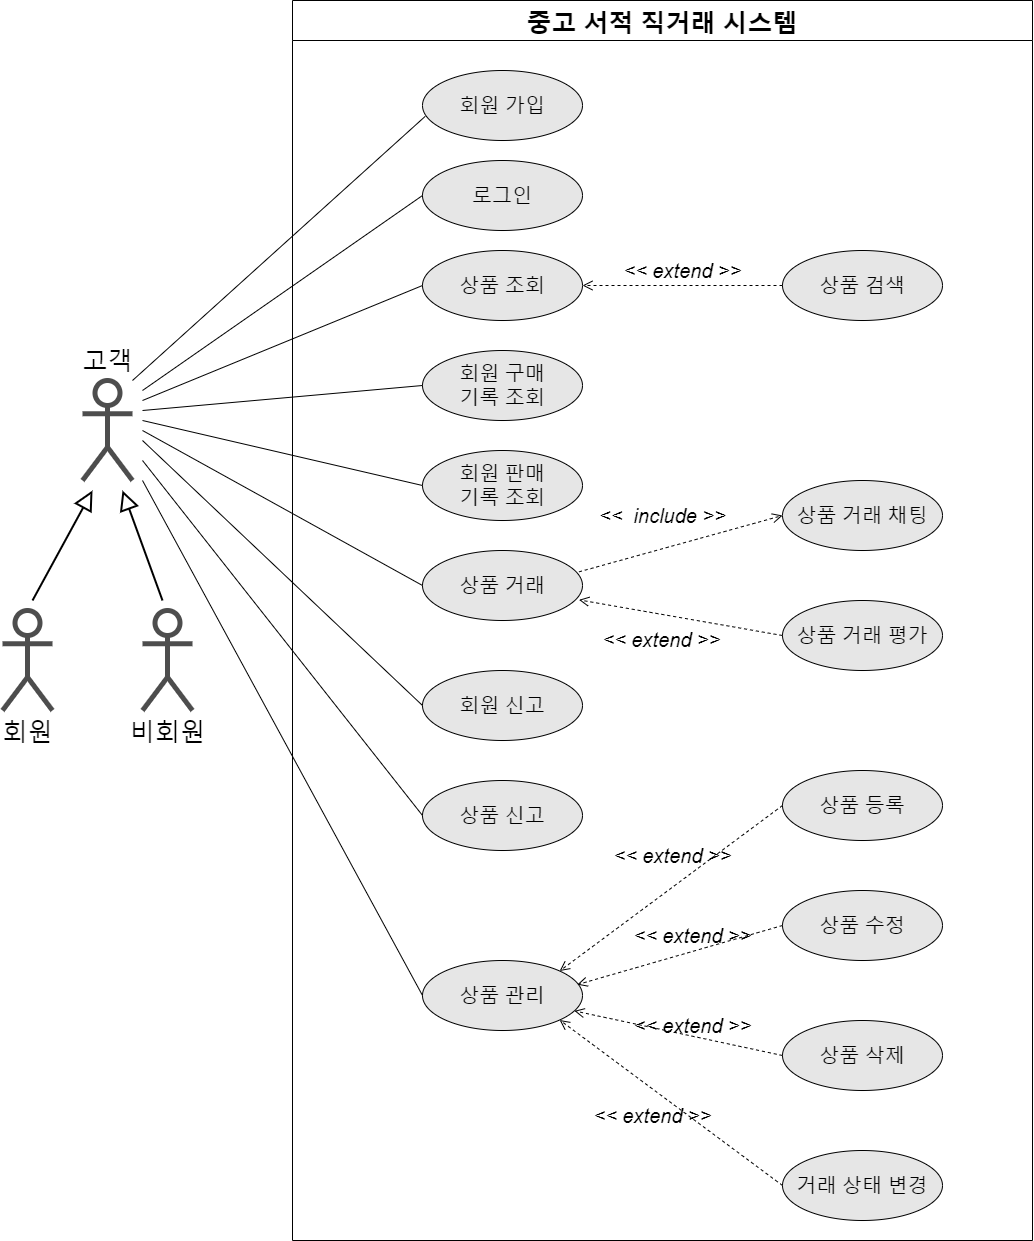

The diagram above was exported from draw.io. Its source (the exported page's mxGraphModel, read from the mxfile embedded in the PNG):
<mxGraphModel dx="1409" dy="2021" grid="1" gridSize="10" guides="1" tooltips="1" connect="1" arrows="1" fold="1" page="1" pageScale="1" pageWidth="1600" pageHeight="900" math="0" shadow="0">
  <root>
    <mxCell id="0" />
    <mxCell id="1" parent="0" />
    <mxCell id="GLYF5EOWl6FZgbtLDoSU-1" value="" style="shape=umlActor;verticalLabelPosition=bottom;verticalAlign=top;html=1;outlineConnect=0;fontSize=20;strokeWidth=5;strokeColor=#4D4D4D;" parent="1" vertex="1">
      <mxGeometry x="100" y="-470" width="50" height="100" as="geometry" />
    </mxCell>
    <mxCell id="GLYF5EOWl6FZgbtLDoSU-5" value="&lt;font style=&quot;font-size: 25px&quot;&gt;회원&lt;/font&gt;" style="shape=umlActor;verticalLabelPosition=bottom;verticalAlign=top;html=1;outlineConnect=0;fontSize=20;strokeWidth=5;strokeColor=#4D4D4D;" parent="1" vertex="1">
      <mxGeometry x="20" y="-240" width="50" height="100" as="geometry" />
    </mxCell>
    <mxCell id="cWWtNT6hCsrVDnvBHStr-2" value="&lt;font style=&quot;font-size: 25px&quot;&gt;비회원&lt;/font&gt;" style="shape=umlActor;verticalLabelPosition=bottom;verticalAlign=top;html=1;outlineConnect=0;fontSize=20;strokeWidth=5;strokeColor=#4D4D4D;" parent="1" vertex="1">
      <mxGeometry x="160" y="-240" width="50" height="100" as="geometry" />
    </mxCell>
    <mxCell id="cWWtNT6hCsrVDnvBHStr-5" value="&lt;font style=&quot;font-size: 25px&quot;&gt;고객&lt;/font&gt;" style="text;html=1;align=center;verticalAlign=middle;resizable=0;points=[];autosize=1;strokeColor=none;fillColor=none;" parent="1" vertex="1">
      <mxGeometry x="90" y="-500" width="70" height="20" as="geometry" />
    </mxCell>
    <mxCell id="cWWtNT6hCsrVDnvBHStr-18" value="중고 서적 직거래 시스템" style="swimlane;fontSize=25;startSize=40;" parent="1" vertex="1">
      <mxGeometry x="310" y="-850" width="740" height="1240" as="geometry" />
    </mxCell>
    <mxCell id="GLYF5EOWl6FZgbtLDoSU-2" value="&lt;font style=&quot;font-size: 20px&quot;&gt;회원 가입&lt;/font&gt;" style="ellipse;whiteSpace=wrap;html=1;fillColor=#E6E6E6;" parent="cWWtNT6hCsrVDnvBHStr-18" vertex="1">
      <mxGeometry x="130" y="70" width="160" height="70" as="geometry" />
    </mxCell>
    <mxCell id="GLYF5EOWl6FZgbtLDoSU-3" value="&lt;span style=&quot;font-size: 20px&quot;&gt;상품 조회&lt;/span&gt;" style="ellipse;whiteSpace=wrap;html=1;fillColor=#E6E6E6;" parent="cWWtNT6hCsrVDnvBHStr-18" vertex="1">
      <mxGeometry x="130" y="250" width="160" height="70" as="geometry" />
    </mxCell>
    <mxCell id="GLYF5EOWl6FZgbtLDoSU-4" value="&lt;span style=&quot;font-size: 20px&quot;&gt;상품 검색&lt;/span&gt;" style="ellipse;whiteSpace=wrap;html=1;fillColor=#E6E6E6;" parent="cWWtNT6hCsrVDnvBHStr-18" vertex="1">
      <mxGeometry x="490" y="250" width="160" height="70" as="geometry" />
    </mxCell>
    <mxCell id="GLYF5EOWl6FZgbtLDoSU-6" value="&lt;font style=&quot;font-size: 20px&quot;&gt;상품 등록&lt;/font&gt;" style="ellipse;whiteSpace=wrap;html=1;fillColor=#E6E6E6;" parent="cWWtNT6hCsrVDnvBHStr-18" vertex="1">
      <mxGeometry x="490" y="770" width="160" height="70" as="geometry" />
    </mxCell>
    <mxCell id="GLYF5EOWl6FZgbtLDoSU-7" value="&lt;span style=&quot;font-size: 20px;&quot;&gt;상품 거래&lt;/span&gt;" style="ellipse;whiteSpace=wrap;html=1;fillColor=#E6E6E6;" parent="cWWtNT6hCsrVDnvBHStr-18" vertex="1">
      <mxGeometry x="130" y="550" width="160" height="70" as="geometry" />
    </mxCell>
    <mxCell id="GLYF5EOWl6FZgbtLDoSU-8" value="&lt;span style=&quot;font-size: 20px&quot;&gt;회원 구매&lt;br&gt;기록 조회&lt;/span&gt;" style="ellipse;whiteSpace=wrap;html=1;fillColor=#E6E6E6;" parent="cWWtNT6hCsrVDnvBHStr-18" vertex="1">
      <mxGeometry x="130" y="350" width="160" height="70" as="geometry" />
    </mxCell>
    <mxCell id="GLYF5EOWl6FZgbtLDoSU-9" value="&lt;font style=&quot;font-size: 20px&quot;&gt;상품 수정&lt;/font&gt;" style="ellipse;whiteSpace=wrap;html=1;fillColor=#E6E6E6;" parent="cWWtNT6hCsrVDnvBHStr-18" vertex="1">
      <mxGeometry x="490" y="890" width="160" height="70" as="geometry" />
    </mxCell>
    <mxCell id="GLYF5EOWl6FZgbtLDoSU-10" value="&lt;font style=&quot;font-size: 20px&quot;&gt;상품 삭제&lt;/font&gt;" style="ellipse;whiteSpace=wrap;html=1;fillColor=#E6E6E6;" parent="cWWtNT6hCsrVDnvBHStr-18" vertex="1">
      <mxGeometry x="490" y="1020" width="160" height="70" as="geometry" />
    </mxCell>
    <mxCell id="GLYF5EOWl6FZgbtLDoSU-15" value="&lt;font style=&quot;font-size: 20px&quot;&gt;거래 상태 변경&lt;/font&gt;" style="ellipse;whiteSpace=wrap;html=1;fillColor=#E6E6E6;" parent="cWWtNT6hCsrVDnvBHStr-18" vertex="1">
      <mxGeometry x="490" y="1150" width="160" height="70" as="geometry" />
    </mxCell>
    <mxCell id="GLYF5EOWl6FZgbtLDoSU-16" value="&lt;span style=&quot;font-size: 20px&quot;&gt;상품 거래 평가&lt;/span&gt;" style="ellipse;whiteSpace=wrap;html=1;fillColor=#E6E6E6;" parent="cWWtNT6hCsrVDnvBHStr-18" vertex="1">
      <mxGeometry x="490" y="600" width="160" height="70" as="geometry" />
    </mxCell>
    <mxCell id="GLYF5EOWl6FZgbtLDoSU-18" value="&lt;span style=&quot;font-size: 20px&quot;&gt;회원 신고&lt;br&gt;&lt;/span&gt;" style="ellipse;whiteSpace=wrap;html=1;fillColor=#E6E6E6;" parent="cWWtNT6hCsrVDnvBHStr-18" vertex="1">
      <mxGeometry x="130" y="670" width="160" height="70" as="geometry" />
    </mxCell>
    <mxCell id="GLYF5EOWl6FZgbtLDoSU-19" value="&lt;span style=&quot;font-size: 20px&quot;&gt;상품 신고&lt;br&gt;&lt;/span&gt;" style="ellipse;whiteSpace=wrap;html=1;fillColor=#E6E6E6;" parent="cWWtNT6hCsrVDnvBHStr-18" vertex="1">
      <mxGeometry x="130" y="780" width="160" height="70" as="geometry" />
    </mxCell>
    <mxCell id="cWWtNT6hCsrVDnvBHStr-6" value="&lt;span style=&quot;font-size: 20px&quot;&gt;회원 판매&lt;br&gt;기록 조회&lt;/span&gt;" style="ellipse;whiteSpace=wrap;html=1;fillColor=#E6E6E6;" parent="cWWtNT6hCsrVDnvBHStr-18" vertex="1">
      <mxGeometry x="130" y="450" width="160" height="70" as="geometry" />
    </mxCell>
    <mxCell id="cWWtNT6hCsrVDnvBHStr-7" value="&lt;font style=&quot;font-size: 20px&quot;&gt;로그인&lt;/font&gt;" style="ellipse;whiteSpace=wrap;html=1;fillColor=#E6E6E6;" parent="cWWtNT6hCsrVDnvBHStr-18" vertex="1">
      <mxGeometry x="130" y="160" width="160" height="70" as="geometry" />
    </mxCell>
    <mxCell id="cWWtNT6hCsrVDnvBHStr-11" value="&lt;span style=&quot;font-size: 20px&quot;&gt;상품 관리&lt;br&gt;&lt;/span&gt;" style="ellipse;whiteSpace=wrap;html=1;fillColor=#E6E6E6;" parent="cWWtNT6hCsrVDnvBHStr-18" vertex="1">
      <mxGeometry x="130" y="960" width="160" height="70" as="geometry" />
    </mxCell>
    <mxCell id="VBveLkaBPWyioy_s5nIZ-5" value="&lt;i&gt;&lt;font style=&quot;font-size: 20px;&quot;&gt;&amp;lt;&amp;lt; extend &amp;gt;&amp;gt;&lt;/font&gt;&lt;/i&gt;" style="html=1;verticalAlign=bottom;endArrow=open;dashed=1;endSize=8;rounded=0;exitX=0;exitY=0.5;exitDx=0;exitDy=0;entryX=1;entryY=0.5;entryDx=0;entryDy=0;" parent="cWWtNT6hCsrVDnvBHStr-18" source="GLYF5EOWl6FZgbtLDoSU-4" target="GLYF5EOWl6FZgbtLDoSU-3" edge="1">
      <mxGeometry relative="1" as="geometry">
        <mxPoint x="330" y="350" as="sourcePoint" />
        <mxPoint x="250" y="350" as="targetPoint" />
      </mxGeometry>
    </mxCell>
    <mxCell id="VBveLkaBPWyioy_s5nIZ-7" value="&lt;span style=&quot;font-size: 20px&quot;&gt;상품 거래 채팅&lt;/span&gt;" style="ellipse;whiteSpace=wrap;html=1;fillColor=#E6E6E6;" parent="cWWtNT6hCsrVDnvBHStr-18" vertex="1">
      <mxGeometry x="490" y="480" width="160" height="70" as="geometry" />
    </mxCell>
    <mxCell id="VBveLkaBPWyioy_s5nIZ-10" value="&lt;i&gt;&lt;font style=&quot;font-size: 20px;&quot;&gt;&amp;lt;&amp;lt; extend &amp;gt;&amp;gt;&lt;/font&gt;&lt;/i&gt;" style="html=1;verticalAlign=bottom;endArrow=open;dashed=1;endSize=8;rounded=0;exitX=0;exitY=0.5;exitDx=0;exitDy=0;entryX=0.978;entryY=0.705;entryDx=0;entryDy=0;entryPerimeter=0;" parent="cWWtNT6hCsrVDnvBHStr-18" source="GLYF5EOWl6FZgbtLDoSU-16" target="GLYF5EOWl6FZgbtLDoSU-7" edge="1">
      <mxGeometry x="0.1268" y="40" relative="1" as="geometry">
        <mxPoint x="410.000000000005" y="804.4100000000001" as="sourcePoint" />
        <mxPoint x="210" y="804.4100000000001" as="targetPoint" />
        <mxPoint as="offset" />
      </mxGeometry>
    </mxCell>
    <mxCell id="VBveLkaBPWyioy_s5nIZ-11" value="&lt;i&gt;&lt;font style=&quot;font-size: 20px;&quot;&gt;&amp;lt;&amp;lt;&amp;nbsp; include &amp;gt;&amp;gt;&lt;/font&gt;&lt;/i&gt;" style="html=1;verticalAlign=bottom;endArrow=open;dashed=1;endSize=8;rounded=0;exitX=0.978;exitY=0.305;exitDx=0;exitDy=0;entryX=0;entryY=0.5;entryDx=0;entryDy=0;exitPerimeter=0;" parent="cWWtNT6hCsrVDnvBHStr-18" source="GLYF5EOWl6FZgbtLDoSU-7" target="VBveLkaBPWyioy_s5nIZ-7" edge="1">
      <mxGeometry x="-0.1332" y="18" relative="1" as="geometry">
        <mxPoint x="380.000000000005" y="664.9799999999998" as="sourcePoint" />
        <mxPoint x="237.28602634901836" y="610.0008053547281" as="targetPoint" />
        <mxPoint as="offset" />
      </mxGeometry>
    </mxCell>
    <mxCell id="VBveLkaBPWyioy_s5nIZ-15" value="&lt;i&gt;&lt;font style=&quot;font-size: 20px;&quot;&gt;&amp;lt;&amp;lt; extend &amp;gt;&amp;gt;&lt;/font&gt;&lt;/i&gt;" style="html=1;verticalAlign=bottom;endArrow=open;dashed=1;endSize=8;rounded=0;exitX=0;exitY=0.5;exitDx=0;exitDy=0;entryX=1;entryY=0;entryDx=0;entryDy=0;labelBackgroundColor=none;" parent="cWWtNT6hCsrVDnvBHStr-18" source="GLYF5EOWl6FZgbtLDoSU-6" target="cWWtNT6hCsrVDnvBHStr-11" edge="1">
      <mxGeometry x="-0.0845" y="-13" relative="1" as="geometry">
        <mxPoint x="453.52" y="925.65" as="sourcePoint" />
        <mxPoint x="250" y="889.9999999999999" as="targetPoint" />
        <mxPoint as="offset" />
      </mxGeometry>
    </mxCell>
    <mxCell id="VBveLkaBPWyioy_s5nIZ-16" value="&lt;i&gt;&lt;font style=&quot;font-size: 20px;&quot;&gt;&amp;lt;&amp;lt; extend &amp;gt;&amp;gt;&lt;/font&gt;&lt;/i&gt;" style="html=1;verticalAlign=bottom;endArrow=open;dashed=1;endSize=8;rounded=0;exitX=0;exitY=0.5;exitDx=0;exitDy=0;entryX=0.967;entryY=0.345;entryDx=0;entryDy=0;entryPerimeter=0;labelBackgroundColor=none;" parent="cWWtNT6hCsrVDnvBHStr-18" source="GLYF5EOWl6FZgbtLDoSU-9" target="cWWtNT6hCsrVDnvBHStr-11" edge="1">
      <mxGeometry x="-0.1256" y="-1" relative="1" as="geometry">
        <mxPoint x="500.0000000000041" y="815" as="sourcePoint" />
        <mxPoint x="277.1486865100096" y="980.5077057814244" as="targetPoint" />
        <mxPoint as="offset" />
      </mxGeometry>
    </mxCell>
    <mxCell id="VBveLkaBPWyioy_s5nIZ-17" value="&lt;i&gt;&lt;font style=&quot;font-size: 20px;&quot;&gt;&amp;lt;&amp;lt; extend &amp;gt;&amp;gt;&lt;/font&gt;&lt;/i&gt;" style="html=1;verticalAlign=bottom;endArrow=open;dashed=1;endSize=8;rounded=0;exitX=0;exitY=0.5;exitDx=0;exitDy=0;labelBackgroundColor=none;" parent="cWWtNT6hCsrVDnvBHStr-18" source="GLYF5EOWl6FZgbtLDoSU-10" target="cWWtNT6hCsrVDnvBHStr-11" edge="1">
      <mxGeometry x="-0.1437" y="4" relative="1" as="geometry">
        <mxPoint x="500.0000000000041" y="935" as="sourcePoint" />
        <mxPoint x="294.72000000000025" y="994.1499999999999" as="targetPoint" />
        <mxPoint as="offset" />
      </mxGeometry>
    </mxCell>
    <mxCell id="VBveLkaBPWyioy_s5nIZ-18" value="&lt;i&gt;&lt;font style=&quot;font-size: 20px;&quot;&gt;&amp;lt;&amp;lt; extend &amp;gt;&amp;gt;&lt;/font&gt;&lt;/i&gt;" style="html=1;verticalAlign=bottom;endArrow=open;dashed=1;endSize=8;rounded=0;exitX=0;exitY=0.5;exitDx=0;exitDy=0;entryX=1;entryY=1;entryDx=0;entryDy=0;labelBackgroundColor=none;" parent="cWWtNT6hCsrVDnvBHStr-18" source="GLYF5EOWl6FZgbtLDoSU-15" target="cWWtNT6hCsrVDnvBHStr-11" edge="1">
      <mxGeometry x="-0.0118" y="33" relative="1" as="geometry">
        <mxPoint x="500.0000000000041" y="1065" as="sourcePoint" />
        <mxPoint x="291.8450166389771" y="1020.395360708352" as="targetPoint" />
        <mxPoint as="offset" />
      </mxGeometry>
    </mxCell>
    <mxCell id="VBveLkaBPWyioy_s5nIZ-1" value="" style="endArrow=none;html=1;rounded=0;entryX=0.017;entryY=0.655;entryDx=0;entryDy=0;entryPerimeter=0;" parent="1" target="GLYF5EOWl6FZgbtLDoSU-2" edge="1">
      <mxGeometry width="50" height="50" relative="1" as="geometry">
        <mxPoint x="150" y="-470" as="sourcePoint" />
        <mxPoint x="630" y="-540" as="targetPoint" />
      </mxGeometry>
    </mxCell>
    <mxCell id="VBveLkaBPWyioy_s5nIZ-2" value="" style="endArrow=none;html=1;rounded=0;entryX=0;entryY=0.5;entryDx=0;entryDy=0;" parent="1" target="cWWtNT6hCsrVDnvBHStr-7" edge="1">
      <mxGeometry width="50" height="50" relative="1" as="geometry">
        <mxPoint x="160" y="-460" as="sourcePoint" />
        <mxPoint x="512.72" y="-714.1500000000001" as="targetPoint" />
      </mxGeometry>
    </mxCell>
    <mxCell id="VBveLkaBPWyioy_s5nIZ-3" value="" style="endArrow=none;html=1;rounded=0;entryX=0;entryY=0.5;entryDx=0;entryDy=0;" parent="1" target="GLYF5EOWl6FZgbtLDoSU-3" edge="1">
      <mxGeometry width="50" height="50" relative="1" as="geometry">
        <mxPoint x="160" y="-450" as="sourcePoint" />
        <mxPoint x="630" y="-540" as="targetPoint" />
      </mxGeometry>
    </mxCell>
    <mxCell id="VBveLkaBPWyioy_s5nIZ-6" value="" style="endArrow=none;html=1;rounded=0;entryX=0;entryY=0.5;entryDx=0;entryDy=0;" parent="1" target="GLYF5EOWl6FZgbtLDoSU-7" edge="1">
      <mxGeometry width="50" height="50" relative="1" as="geometry">
        <mxPoint x="160" y="-420" as="sourcePoint" />
        <mxPoint x="510.0000000000025" y="-525" as="targetPoint" />
      </mxGeometry>
    </mxCell>
    <mxCell id="VBveLkaBPWyioy_s5nIZ-8" value="" style="endArrow=none;html=1;rounded=0;entryX=0;entryY=0.5;entryDx=0;entryDy=0;" parent="1" target="GLYF5EOWl6FZgbtLDoSU-8" edge="1">
      <mxGeometry width="50" height="50" relative="1" as="geometry">
        <mxPoint x="160" y="-440" as="sourcePoint" />
        <mxPoint x="450" y="-515" as="targetPoint" />
      </mxGeometry>
    </mxCell>
    <mxCell id="VBveLkaBPWyioy_s5nIZ-9" value="" style="endArrow=none;html=1;rounded=0;entryX=0;entryY=0.5;entryDx=0;entryDy=0;" parent="1" target="cWWtNT6hCsrVDnvBHStr-6" edge="1">
      <mxGeometry width="50" height="50" relative="1" as="geometry">
        <mxPoint x="160" y="-430" as="sourcePoint" />
        <mxPoint x="450" y="-395" as="targetPoint" />
      </mxGeometry>
    </mxCell>
    <mxCell id="VBveLkaBPWyioy_s5nIZ-12" value="" style="endArrow=none;html=1;rounded=0;entryX=0;entryY=0.5;entryDx=0;entryDy=0;" parent="1" target="GLYF5EOWl6FZgbtLDoSU-18" edge="1">
      <mxGeometry width="50" height="50" relative="1" as="geometry">
        <mxPoint x="160" y="-410" as="sourcePoint" />
        <mxPoint x="450" y="-255" as="targetPoint" />
      </mxGeometry>
    </mxCell>
    <mxCell id="VBveLkaBPWyioy_s5nIZ-13" value="" style="endArrow=none;html=1;rounded=0;entryX=0;entryY=0.5;entryDx=0;entryDy=0;" parent="1" target="GLYF5EOWl6FZgbtLDoSU-19" edge="1">
      <mxGeometry width="50" height="50" relative="1" as="geometry">
        <mxPoint x="160" y="-390" as="sourcePoint" />
        <mxPoint x="450" y="-135" as="targetPoint" />
      </mxGeometry>
    </mxCell>
    <mxCell id="VBveLkaBPWyioy_s5nIZ-14" value="" style="endArrow=none;html=1;rounded=0;entryX=0;entryY=0.5;entryDx=0;entryDy=0;" parent="1" target="cWWtNT6hCsrVDnvBHStr-11" edge="1">
      <mxGeometry width="50" height="50" relative="1" as="geometry">
        <mxPoint x="160" y="-370" as="sourcePoint" />
        <mxPoint x="450" y="-25" as="targetPoint" />
      </mxGeometry>
    </mxCell>
    <mxCell id="VBveLkaBPWyioy_s5nIZ-20" value="" style="endArrow=block;html=1;rounded=0;fontSize=20;endFill=0;strokeWidth=2;endSize=15;" parent="1" edge="1">
      <mxGeometry width="50" height="50" relative="1" as="geometry">
        <mxPoint x="50" y="-250" as="sourcePoint" />
        <mxPoint x="110" y="-360" as="targetPoint" />
      </mxGeometry>
    </mxCell>
    <mxCell id="VBveLkaBPWyioy_s5nIZ-21" value="" style="endArrow=block;html=1;rounded=0;fontSize=20;endFill=0;strokeWidth=2;endSize=15;" parent="1" edge="1">
      <mxGeometry width="50" height="50" relative="1" as="geometry">
        <mxPoint x="180" y="-250" as="sourcePoint" />
        <mxPoint x="140" y="-360" as="targetPoint" />
      </mxGeometry>
    </mxCell>
  </root>
</mxGraphModel>